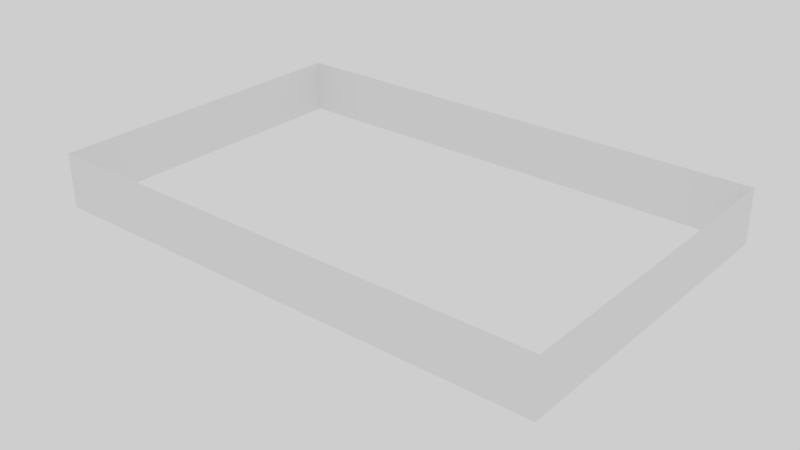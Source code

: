# Source: OFFICE_BUILDING.blend  (saved by Blender 2.79.0; exported with 4.5.12 LTS)
import bpy
from mathutils import Matrix  # noqa: F401  (used for matrix-valued properties, if any)

bpy.ops.wm.read_factory_settings(use_empty=True)
scene = bpy.context.scene
scene.name = 'Scene'

# ---- collections
col_collection_1 = bpy.data.collections.new('Collection 1'); scene.collection.children.link(col_collection_1)
col_collection_1.hide_render = True
col_collection_1.hide_viewport = True
col_collection_2 = bpy.data.collections.new('Collection 2'); scene.collection.children.link(col_collection_2)
col_collection_2.hide_render = True
col_collection_2.hide_viewport = True
col_collection_3 = bpy.data.collections.new('Collection 3'); scene.collection.children.link(col_collection_3)
col_collection_3.hide_render = True
col_collection_3.hide_viewport = True
col_collection_11 = bpy.data.collections.new('Collection 11'); scene.collection.children.link(col_collection_11)
col_collection_11.hide_render = True
col_collection_11.hide_viewport = True
col_collection_12 = bpy.data.collections.new('Collection 12'); scene.collection.children.link(col_collection_12)

# ---- world
world_world = bpy.data.worlds.new('World'); scene.world = world_world
world_world.use_nodes = True; world_world.node_tree.nodes.clear()
_N = world_world.node_tree.nodes; _L = world_world.node_tree.links
n0 = _N.new('ShaderNodeOutputWorld'); n0.name = 'World Output'; n0.location = (300, 300)
n1 = _N.new('ShaderNodeBackground'); n1.name = 'Background'; n1.location = (10, 300)
n1.inputs[0].default_value = (1.0, 1.0, 1.0, 1.0)
_L.new(n1.outputs[0], n0.inputs[0])
n0.is_active_output = True
world_world.color = (0.05088, 0.05088, 0.05088)
world_world.use_sun_shadow = False
world_world.sun_shadow_jitter_overblur = 0.0
world_world.cycles.sampling_method = 'MANUAL'

# ---- meshes
me_plane_007 = bpy.data.meshes.new('Plane.007')
me_plane_007.from_pydata([(-1.0, -1.0, 0.0), (1.0, -1.0, 0.0), (-1.0, 1.0, 0.0), (1.0, 1.0, 0.0)], [], [(0, 1, 3, 2)])
_uv = me_plane_007.uv_layers.new(name='UVMap')
_uv.uv.foreach_set('vector', [0.0, 0.0, 1.0, 0.0, 1.0, 1.0, 0.0, 1.0])
me_plane_007.use_remesh_preserve_volume = False
me_plane_007.use_remesh_preserve_attributes = False
me_plane_007.use_mirror_vertex_groups = False
me_plane_007.update()
me_plane_004 = bpy.data.meshes.new('Plane.004')
me_plane_004.from_pydata([(1.39, -1.39, 0.01), (1.39, -0.11, 0.01), (0.61, -0.21, 0.01), (0.79, -0.11, 0.01), (-0.41, 0.39, 0.01), (-0.41, -0.21, 0.01), (-0.59, 0.39, 0.01), (-0.59, -1.39, 0.01), (-0.05, -1.39, 0.01), (0.05, -1.39, 0.01), (0.61, 0.2, 0.01), (0.79, 0.2, 0.01), (0.61, 0.2, 0.29), (0.79, -0.11, 0.29), (0.79, 0.2, 0.29), (-0.41, 0.39, 0.29), (0.61, -0.21, 0.29), (-0.41, -0.21, 0.29), (-0.59, 0.0, 0.21), (1.39, -1.39, 0.29), (-0.59, -1.39, 0.29), (-0.59, 0.39, 0.29), (1.39, -0.11, 0.29), (-0.05, -1.39, 0.21), (0.05, -1.39, 0.21), (0.61, -0.08, 0.01), (0.61, -0.18, 0.01), (0.61, -0.08, 0.21), (0.61, -0.18, 0.21), (0.59, -0.18, 0.01), (0.59, -0.08, 0.01), (0.59, -0.08, 0.21), (0.59, -0.18, 0.21), (0.62, 0.2, 0.01), (0.62, 0.2, 0.21), (0.78, 0.2, 0.01), (0.78, 0.2, 0.21), (0.78, 0.21, 0.21), (0.62, 0.21, 0.21), (0.62, 0.21, 0.01), (0.78, 0.21, 0.01), (-0.41, 0.1, 0.01), (-0.41, 0.1, 0.21), (-0.41, 0.0, 0.01), (-0.41, 0.0, 0.21), (-0.39, 0.1, 0.01), (-0.39, 0.0, 0.21), (-0.39, 0.1, 0.21), (-0.59, 0.1, 0.01), (-0.59, 0.0, 0.01), (-0.59, 0.1, 0.21), (-0.61, 0.0, 0.01), (-0.61, 0.1, 0.01), (-0.61, 0.1, 0.21), (-0.61, 0.0, 0.21), (-0.59, -0.7, 0.01), (-0.59, -0.6, 0.01), (-0.59, -0.7, 0.21), (-0.59, -0.6, 0.21), (-0.61, -0.7, 0.01), (-0.61, -0.6, 0.01), (-0.61, -0.7, 0.21), (-0.61, -0.6, 0.21), (0.59, -0.19, 0.29), (0.61, 0.21, 0.21), (-0.39, 0.39, 0.01), (-0.39, -0.19, 0.01), (-0.39, 0.39, 0.29), (-0.39, -0.19, 0.29), (0.29, 0.39, 0.29), (0.59, -0.19, 0.01), (-0.39, 0.0, 0.01), (0.29, 0.39, 0.01), (-1.39, -0.19, 0.29), (-0.61, 0.39, 0.01), (-0.61, -0.19, 0.01), (-0.61, 0.39, 0.29), (-0.61, -0.19, 0.29), (-1.39, 0.39, 0.29), (-1.39, -0.19, 0.01), (-1.39, 0.39, 0.01), (-1.39, -1.39, 0.29), (-0.61, -0.21, 0.01), (-0.61, -1.39, 0.01), (-0.61, -0.21, 0.29), (-0.61, -1.39, 0.29), (-1.39, -0.21, 0.29), (-1.39, -1.39, 0.01), (-1.39, -0.21, 0.01), (0.81, -0.09, 0.29), (1.39, 0.3, 0.01), (1.39, -0.09, 0.01), (1.39, 0.3, 0.29), (1.39, -0.09, 0.29), (0.81, 0.3, 0.29), (0.81, -0.09, 0.01), (0.81, 0.3, 0.01), (-0.59, -1.2, 0.01), (-0.59, -1.1, 0.01), (0.79, 0.21, 0.01), (-0.59, -1.2, 0.21), (-0.59, -1.1, 0.21), (-0.61, -1.2, 0.01), (-0.61, -1.1, 0.01), (-0.61, -1.2, 0.21), (-0.61, -1.1, 0.21), (-1.39, -0.79, 0.29), (-0.61, -0.79, 0.29), (-1.39, -0.79, 0.01), (-0.61, -0.79, 0.01), (-1.39, -0.81, 0.29), (-0.61, -0.81, 0.29), (-1.39, -0.81, 0.01), (-0.61, -0.81, 0.01), (0.79, 0.39, 0.29), (0.79, 0.21, 0.29), (0.61, 0.21, 0.29), (0.61, 0.39, 0.29), (0.61, 0.21, 0.01), (0.61, 0.39, 0.01), (0.79, 0.39, 0.01), (1.09, 0.3, 0.01), (1.09, 0.3, 0.29), (1.09, -0.09, 0.01), (1.09, -0.09, 0.29), (1.11, 0.3, 0.29), (1.11, -0.09, 0.01), (1.11, -0.09, 0.29), (1.11, 0.3, 0.01), (0.9, -0.09, 0.01), (1.0, -0.09, 0.01), (1.2, -0.09, 0.01), (1.3, -0.09, 0.01), (1.3, -0.11, 0.01), (1.2, -0.11, 0.01), (1.0, -0.11, 0.01), (0.9, -0.11, 0.01), (1.0, -0.09, 0.21), (0.9, -0.09, 0.21), (1.2, -0.09, 0.21), (1.3, -0.09, 0.21), (1.3, -0.11, 0.21), (1.2, -0.11, 0.21), (1.0, -0.11, 0.21), (0.9, -0.11, 0.21), (0.59, -0.07, 0.29), (0.59, -0.07, 0.01), (0.29, -0.07, 0.29), (0.29, -0.07, 0.01), (0.31, 0.39, 0.29), (0.31, 0.39, 0.01), (0.31, -0.05, 0.29), (0.31, -0.05, 0.01), (0.59, 0.39, 0.29), (0.59, 0.39, 0.01), (0.59, -0.05, 0.29), (0.59, -0.05, 0.01), (0.59, -0.04, 0.01), (0.59, 0.06, 0.01), (0.61, 0.06, 0.01), (0.61, -0.04, 0.01), (0.59, 0.06, 0.21), (0.59, -0.04, 0.21), (0.61, -0.04, 0.21), (0.61, 0.06, 0.21), (0.79, 0.39, 0.3), (0.79, 0.21, 0.3), (0.61, 0.21, 0.3), (0.61, 0.39, 0.3), (0.31, 0.39, 0.3), (0.31, -0.05, 0.3), (0.59, 0.39, 0.3), (0.59, -0.05, 0.3), (-0.05, -1.4, 0.01), (0.05, -1.4, 0.01), (-0.05, -1.4, 0.21), (0.05, -1.4, 0.21)], [], [(157, 160, 159, 158), (49, 51, 54, 18), (27, 28, 32, 31), (5, 2, 16, 17), (76, 77, 73, 78), (119, 120, 114, 117), (36, 34, 38, 37), (10, 33, 34, 36, 35, 11, 14, 12), (5, 17, 15, 4, 41, 42, 44, 43), (44, 42, 47, 46), (81, 110, 111, 85), (7, 20, 19, 0, 9, 24, 23, 8), (18, 54, 53, 50), (28, 26, 29, 32), (57, 61, 62, 58), (39, 40, 99, 118, 64, 38), (108, 106, 107, 109), (13, 22, 19, 20, 21, 15, 17, 16, 12, 14), (43, 44, 46, 71), (97, 102, 104, 100), (80, 78, 73, 79), (42, 41, 45, 47), (69, 67, 65, 72), (50, 53, 52, 48), (70, 66, 68, 63), (65, 67, 68, 66, 71, 46, 47, 45), (74, 76, 78, 80), (22, 13, 3, 136, 144, 143, 135, 134, 142, 141, 133, 1), (29, 70, 63, 145, 146, 30, 31, 32), (25, 27, 31, 30), (38, 64, 116, 115, 99, 40, 37), (54, 51, 75, 77, 76, 74, 52, 53), (77, 75, 79, 73), (4, 15, 21, 6), (125, 127, 126, 128), (82, 84, 86, 88), (64, 118, 119, 117, 116), (84, 107, 106, 86), (88, 86, 106, 108), (118, 99, 120, 119), (85, 83, 87, 81), (94, 89, 95, 96), (34, 33, 39, 38), (19, 22, 1, 0), (55, 59, 61, 57), (68, 67, 69, 147, 145, 63), (100, 104, 105, 101), (60, 56, 58, 62), (81, 87, 112, 110), (85, 111, 113, 103, 105, 104, 102, 83), (35, 36, 37, 40), (111, 110, 112, 113), (99, 115, 114, 120), (124, 89, 94, 122), (6, 21, 20, 7, 97, 100, 101, 98, 55, 57, 58, 56, 49, 18, 50, 48), (82, 60, 62, 61, 59, 109, 107, 84), (103, 98, 101, 105), (92, 125, 128, 90), (137, 143, 144, 138), (124, 123, 130, 137, 138, 129, 95, 89), (93, 91, 132, 140, 139, 131, 126, 127), (140, 141, 142, 139), (132, 133, 141, 140), (93, 127, 125, 92), (130, 135, 143, 137), (94, 96, 121, 122), (123, 124, 122, 121), (91, 93, 92, 90), (138, 144, 136, 129), (139, 142, 134, 131), (13, 14, 11, 3), (148, 146, 145, 147), (148, 147, 69, 72), (146, 148, 72, 65, 45, 71, 66, 70, 29, 30), (152, 150, 149, 151), (152, 151, 155, 156), (149, 150, 154, 153), (163, 164, 159, 10, 12, 16, 2, 26, 28, 27, 25, 160), (161, 162, 157, 156, 155, 153, 154, 158), (160, 25, 30, 29, 26, 2, 5, 43, 71, 45, 41, 4, 6, 48, 52, 74, 80, 79, 75, 51, 49, 56, 60, 82, 88, 108, 109, 59, 55, 98, 103, 113, 112, 87, 83, 102, 97, 7, 8, 9, 0, 1, 133, 132, 91, 90, 128, 126, 131, 134, 135, 130, 123, 121, 96, 95, 129, 136, 3, 11, 35, 40, 39, 33, 10, 159), (158, 159, 164, 161), (161, 164, 163, 162), (162, 163, 160, 157), (114, 115, 166, 165), (116, 117, 168, 167), (115, 116, 167, 166), (117, 114, 165, 168), (153, 155, 172, 171), (155, 151, 170, 172), (151, 149, 169, 170), (149, 153, 171, 169), (154, 150, 152, 156, 157, 158), (24, 9, 174, 176), (8, 23, 175, 173), (23, 24, 176, 175), (9, 8, 173, 174)])
_uv = me_plane_004.uv_layers.new(name='UVMap')
_uv.uv.foreach_set('vector', [0.0, 0.0, 1.0, 0.0, 1.0, 1.0, 0.0, 1.0, 0.0, 0.0, 1.0, 0.0, 1.0, 1.0, 0.0, 1.0, 0.0, 0.0, 1.0, 0.0, 1.0, 1.0, 0.0, 1.0, 0.0, 0.0, 1.0, 0.0, 1.0, 1.0, 0.0, 1.0, 0.0, 0.0, 1.0, 0.0, 1.0, 1.0, 0.0, 1.0, 0.0, 0.0, 1.0, 0.0, 1.0, 1.0, 0.0, 1.0, 0.0, 0.0, 1.0, 0.0, 1.0, 1.0, 0.0, 1.0, 0.5, 1.0, 0.8536, 0.8536, 1.0, 0.5, 0.8536, 0.1464, 0.5, 0.0, 0.1464, 0.1464, 0.0, 0.5, 0.1464, 0.8536, 0.5, 1.0, 0.8536, 0.8536, 1.0, 0.5, 0.8536, 0.1464, 0.5, 0.0, 0.1464, 0.1464, 0.0, 0.5, 0.1464, 0.8536, 0.0, 0.0, 1.0, 0.0, 1.0, 1.0, 0.0, 1.0, 0.0, 0.0, 1.0, 0.0, 1.0, 1.0, 0.0, 1.0, 0.5, 1.0, 0.8536, 0.8536, 1.0, 0.5, 0.8536, 0.1464, 0.5, 0.0, 0.1464, 0.1464, 0.0, 0.5, 0.1464, 0.8536, 0.0, 0.0, 1.0, 0.0, 1.0, 1.0, 0.0, 1.0, 0.0, 0.0, 1.0, 0.0, 1.0, 1.0, 0.0, 1.0, 0.0, 0.0, 1.0, 0.0, 1.0, 1.0, 0.0, 1.0, 0.5, 1.0, 0.933, 0.75, 0.933, 0.25, 0.5, 0.0, 0.06699, 0.25, 0.06699, 0.75, 0.0, 0.0, 1.0, 0.0, 1.0, 1.0, 0.0, 1.0, 0.5, 1.0, 0.7939, 0.9045, 0.9755, 0.6545, 0.9755, 0.3455, 0.7939, 0.09549, 0.5, 0.0, 0.2061, 0.09549, 0.02447, 0.3455, 0.02447, 0.6545, 0.2061, 0.9045, 0.0, 0.0, 1.0, 0.0, 1.0, 1.0, 0.0, 1.0, 0.0, 0.0, 1.0, 0.0, 1.0, 1.0, 0.0, 1.0, 0.0, 0.0, 1.0, 0.0, 1.0, 1.0, 0.0, 1.0, 0.0, 0.0, 1.0, 0.0, 1.0, 1.0, 0.0, 1.0, 0.0, 0.0, 1.0, 0.0, 1.0, 1.0, 0.0, 1.0, 0.0, 0.0, 1.0, 0.0, 1.0, 1.0, 0.0, 1.0, 0.0, 0.0, 1.0, 0.0, 1.0, 1.0, 0.0, 1.0, 0.5, 1.0, 0.8536, 0.8536, 1.0, 0.5, 0.8536, 0.1464, 0.5, 0.0, 0.1464, 0.1464, 0.0, 0.5, 0.1464, 0.8536, 0.0, 0.0, 1.0, 0.0, 1.0, 1.0, 0.0, 1.0, 0.5, 1.0, 0.75, 0.933, 0.933, 0.75, 1.0, 0.5, 0.933, 0.25, 0.75, 0.06699, 0.5, 0.0, 0.25, 0.06699, 0.06699, 0.25, 0.0, 0.5, 0.06699, 0.75, 0.25, 0.933, 0.5, 1.0, 0.8536, 0.8536, 1.0, 0.5, 0.8536, 0.1464, 0.5, 0.0, 0.1464, 0.1464, 0.0, 0.5, 0.1464, 0.8536, 0.0, 0.0, 1.0, 0.0, 1.0, 1.0, 0.0, 1.0, 0.5, 1.0, 0.8909, 0.8117, 0.9875, 0.3887, 0.7169, 0.04952, 0.2831, 0.04952, 0.01254, 0.3887, 0.1091, 0.8117, 0.5, 1.0, 0.8536, 0.8536, 1.0, 0.5, 0.8536, 0.1464, 0.5, 0.0, 0.1464, 0.1464, 0.0, 0.5, 0.1464, 0.8536, 0.0, 0.0, 1.0, 0.0, 1.0, 1.0, 0.0, 1.0, 0.0, 0.0, 1.0, 0.0, 1.0, 1.0, 0.0, 1.0, 0.0, 0.0, 1.0, 0.0, 1.0, 1.0, 0.0, 1.0, 0.0, 0.0, 1.0, 0.0, 1.0, 1.0, 0.0, 1.0, 0.5, 1.0, 0.9755, 0.6545, 0.7939, 0.09549, 0.2061, 0.09549, 0.02447, 0.6545, 0.0, 0.0, 1.0, 0.0, 1.0, 1.0, 0.0, 1.0, 0.0, 0.0, 1.0, 0.0, 1.0, 1.0, 0.0, 1.0, 0.0, 0.0, 1.0, 0.0, 1.0, 1.0, 0.0, 1.0, 0.0, 0.0, 1.0, 0.0, 1.0, 1.0, 0.0, 1.0, 0.0, 0.0, 1.0, 0.0, 1.0, 1.0, 0.0, 1.0, 0.0, 0.0, 1.0, 0.0, 1.0, 1.0, 0.0, 1.0, 0.0, 0.0, 1.0, 0.0, 1.0, 1.0, 0.0, 1.0, 0.0, 0.0, 1.0, 0.0, 1.0, 1.0, 0.0, 1.0, 0.5, 1.0, 0.933, 0.75, 0.933, 0.25, 0.5, 0.0, 0.06699, 0.25, 0.06699, 0.75, 0.0, 0.0, 1.0, 0.0, 1.0, 1.0, 0.0, 1.0, 0.0, 0.0, 1.0, 0.0, 1.0, 1.0, 0.0, 1.0, 0.0, 0.0, 1.0, 0.0, 1.0, 1.0, 0.0, 1.0, 0.5, 1.0, 0.8536, 0.8536, 1.0, 0.5, 0.8536, 0.1464, 0.5, 0.0, 0.1464, 0.1464, 0.0, 0.5, 0.1464, 0.8536, 0.0, 0.0, 1.0, 0.0, 1.0, 1.0, 0.0, 1.0, 0.0, 0.0, 1.0, 0.0, 1.0, 1.0, 0.0, 1.0, 0.0, 0.0, 1.0, 0.0, 1.0, 1.0, 0.0, 1.0, 0.0, 0.0, 1.0, 0.0, 1.0, 1.0, 0.0, 1.0, 0.5, 1.0, 0.6913, 0.9619, 0.8536, 0.8536, 0.9619, 0.6913, 1.0, 0.5, 0.9619, 0.3087, 0.8536, 0.1464, 0.6913, 0.03806, 0.5, 0.0, 0.3087, 0.03806, 0.1464, 0.1464, 0.03806, 0.3087, 0.0, 0.5, 0.03806, 0.6913, 0.1464, 0.8536, 0.3087, 0.9619, 0.5, 1.0, 0.8536, 0.8536, 1.0, 0.5, 0.8536, 0.1464, 0.5, 0.0, 0.1464, 0.1464, 0.0, 0.5, 0.1464, 0.8536, 0.0, 0.0, 1.0, 0.0, 1.0, 1.0, 0.0, 1.0, 0.0, 0.0, 1.0, 0.0, 1.0, 1.0, 0.0, 1.0, 0.0, 0.0, 1.0, 0.0, 1.0, 1.0, 0.0, 1.0, 0.5, 1.0, 0.8536, 0.8536, 1.0, 0.5, 0.8536, 0.1464, 0.5, 0.0, 0.1464, 0.1464, 0.0, 0.5, 0.1464, 0.8536, 0.5, 1.0, 0.8536, 0.8536, 1.0, 0.5, 0.8536, 0.1464, 0.5, 0.0, 0.1464, 0.1464, 0.0, 0.5, 0.1464, 0.8536, 0.0, 0.0, 1.0, 0.0, 1.0, 1.0, 0.0, 1.0, 0.0, 0.0, 1.0, 0.0, 1.0, 1.0, 0.0, 1.0, 0.0, 0.0, 1.0, 0.0, 1.0, 1.0, 0.0, 1.0, 0.0, 0.0, 1.0, 0.0, 1.0, 1.0, 0.0, 1.0, 0.0, 0.0, 1.0, 0.0, 1.0, 1.0, 0.0, 1.0, 0.0, 0.0, 1.0, 0.0, 1.0, 1.0, 0.0, 1.0, 0.0, 0.0, 1.0, 0.0, 1.0, 1.0, 0.0, 1.0, 0.0, 0.0, 1.0, 0.0, 1.0, 1.0, 0.0, 1.0, 0.0, 0.0, 1.0, 0.0, 1.0, 1.0, 0.0, 1.0, 0.0, 0.0, 1.0, 0.0, 1.0, 1.0, 0.0, 1.0, 0.0, 0.0, 1.0, 0.0, 1.0, 1.0, 0.0, 1.0, 0.0, 0.0, 1.0, 0.0, 1.0, 1.0, 0.0, 1.0, 0.5, 1.0, 0.7939, 0.9045, 0.9755, 0.6545, 0.9755, 0.3455, 0.7939, 0.09549, 0.5, 0.0, 0.2061, 0.09549, 0.02447, 0.3455, 0.02447, 0.6545, 0.2061, 0.9045, 0.0, 0.0, 1.0, 0.0, 1.0, 1.0, 0.0, 1.0, 0.0, 0.0, 1.0, 0.0, 1.0, 1.0, 0.0, 1.0, 0.0, 0.0, 1.0, 0.0, 1.0, 1.0, 0.0, 1.0, 0.5, 1.0, 0.75, 0.933, 0.933, 0.75, 1.0, 0.5, 0.933, 0.25, 0.75, 0.06699, 0.5, 0.0, 0.25, 0.06699, 0.06699, 0.25, 0.0, 0.5, 0.06699, 0.75, 0.25, 0.933, 0.5, 1.0, 0.8536, 0.8536, 1.0, 0.5, 0.8536, 0.1464, 0.5, 0.0, 0.1464, 0.1464, 0.0, 0.5, 0.1464, 0.8536, 0.5, 1.0, 0.5475, 0.9977, 0.5946, 0.991, 0.6409, 0.9797, 0.6858, 0.9642, 0.7291, 0.9444, 0.7703, 0.9206, 0.8091, 0.893, 0.845, 0.8619, 0.8779, 0.8274, 0.9073, 0.79, 0.933, 0.75, 0.9548, 0.7077, 0.9725, 0.6635, 0.9859, 0.6179, 0.9949, 0.5712, 0.9994, 0.5238, 0.9994, 0.4762, 0.9949, 0.4288, 0.9859, 0.3821, 0.9725, 0.3365, 0.9548, 0.2923, 0.933, 0.25, 0.9073, 0.21, 0.8779, 0.1726, 0.845, 0.1381, 0.8091, 0.107, 0.7703, 0.07937, 0.7291, 0.05558, 0.6858, 0.03582, 0.6409, 0.02025, 0.5946, 0.009036, 0.5475, 0.002264, 0.5, 0.0, 0.4525, 0.002264, 0.4054, 0.009036, 0.3591, 0.02025, 0.3142, 0.03582, 0.2709, 0.05558, 0.2297, 0.07937, 0.1909, 0.107, 0.155, 0.1381, 0.1221, 0.1726, 0.09271, 0.21, 0.06699, 0.25, 0.04518, 0.2923, 0.0275, 0.3365, 0.01409, 0.3821, 0.005089, 0.4288, 0.0005663, 0.4762, 0.0005663, 0.5238, 0.005089, 0.5712, 0.01409, 0.6179, 0.0275, 0.6635, 0.04518, 0.7077, 0.06699, 0.75, 0.09271, 0.79, 0.1221, 0.8274, 0.155, 0.8619, 0.1909, 0.893, 0.2297, 0.9206, 0.2709, 0.9444, 0.3142, 0.9642, 0.3591, 0.9797, 0.4054, 0.991, 0.4525, 0.9977, 0.0, 0.0, 1.0, 0.0, 1.0, 1.0, 0.0, 1.0, 0.0, 0.0, 1.0, 0.0, 1.0, 1.0, 0.0, 1.0, 0.0, 0.0, 1.0, 0.0, 1.0, 1.0, 0.0, 1.0, 0.0, 0.0, 1.0, 0.0, 1.0, 1.0, 0.0, 1.0, 0.0, 0.0, 1.0, 0.0, 1.0, 1.0, 0.0, 1.0, 0.0, 0.0, 1.0, 0.0, 1.0, 1.0, 0.0, 1.0, 0.0, 0.0, 1.0, 0.0, 1.0, 1.0, 0.0, 1.0, 0.0, 0.0, 1.0, 0.0, 1.0, 1.0, 0.0, 1.0, 0.0, 0.0, 1.0, 0.0, 1.0, 1.0, 0.0, 1.0, 0.0, 0.0, 1.0, 0.0, 1.0, 1.0, 0.0, 1.0, 0.0, 0.0, 1.0, 0.0, 1.0, 1.0, 0.0, 1.0, 0.5, 1.0, 0.933, 0.75, 0.933, 0.25, 0.5, 0.0, 0.06699, 0.25, 0.06699, 0.75, 0.0, 0.0, 1.0, 0.0, 1.0, 1.0, 0.0, 1.0, 0.0, 0.0, 1.0, 0.0, 1.0, 1.0, 0.0, 1.0, 0.0, 0.0, 1.0, 0.0, 1.0, 1.0, 0.0, 1.0, 0.0, 0.0, 1.0, 0.0, 1.0, 1.0, 0.0, 1.0])
me_plane_004.use_remesh_preserve_volume = False
me_plane_004.use_remesh_preserve_attributes = False
me_plane_004.use_mirror_vertex_groups = False
me_plane_004.update()
me_plane = bpy.data.meshes.new('Plane')
me_plane.from_pydata([(1.39, -1.39, 0.01), (1.39, -0.11, 0.01), (0.61, -0.21, 0.01), (0.79, -0.11, 0.01), (-0.41, 0.39, 0.01), (-0.41, -0.21, 0.01), (-0.59, 0.39, 0.01), (-0.59, -1.39, 0.01), (0.79, -1.39, 0.01), (0.81, -1.39, 0.01), (0.61, 0.2, 0.01), (0.79, 0.2, 0.01), (0.61, 0.2, 0.29), (0.79, -0.11, 0.29), (0.79, 0.2, 0.29), (-0.41, 0.39, 0.29), (0.61, -0.21, 0.29), (-0.41, -0.21, 0.29), (-0.59, 0.0, 0.21), (1.39, -1.39, 0.29), (-0.59, -1.39, 0.29), (-0.59, 0.39, 0.29), (1.39, -0.11, 0.29), (0.79, -1.01, 0.01), (0.81, -1.01, 0.01), (0.79, -1.39, 0.12), (0.81, -1.39, 0.12), (0.79, -1.01, 0.12), (0.81, -1.01, 0.12), (0.61, -0.08, 0.01), (0.61, -0.18, 0.01), (0.61, -0.08, 0.21), (0.61, -0.18, 0.21), (0.59, -0.18, 0.01), (0.59, -0.08, 0.01), (0.59, -0.08, 0.21), (0.59, -0.18, 0.21), (0.62, 0.2, 0.01), (0.62, 0.2, 0.21), (0.78, 0.2, 0.01), (0.78, 0.2, 0.21), (0.78, 0.21, 0.21), (0.62, 0.21, 0.21), (0.62, 0.21, 0.01), (0.78, 0.21, 0.01), (-0.41, 0.1, 0.01), (-0.41, 0.1, 0.21), (-0.41, 0.0, 0.01), (-0.41, 0.0, 0.21), (-0.39, 0.1, 0.01), (-0.39, 0.0, 0.21), (-0.39, 0.1, 0.21), (-0.59, 0.1, 0.01), (-0.59, 0.0, 0.01), (-0.59, 0.1, 0.21), (-0.61, 0.0, 0.01), (-0.61, 0.1, 0.01), (-0.61, 0.1, 0.21), (-0.61, 0.0, 0.21), (-0.59, -0.7, 0.01), (-0.59, -0.6, 0.01), (-0.59, -0.7, 0.21), (-0.59, -0.6, 0.21), (-0.61, -0.7, 0.01), (-0.61, -0.6, 0.01), (-0.61, -0.7, 0.21), (-0.61, -0.6, 0.21), (0.59, -0.19, 0.29), (0.61, 0.21, 0.21), (-0.39, 0.39, 0.01), (-0.39, -0.19, 0.01), (-0.39, 0.39, 0.29), (-0.39, -0.19, 0.29), (0.29, 0.39, 0.29), (0.59, -0.19, 0.01), (-0.39, 0.0, 0.01), (0.29, 0.39, 0.01), (-1.39, -0.19, 0.29), (-0.61, 0.39, 0.01), (-0.61, -0.19, 0.01), (-0.61, 0.39, 0.29), (-0.61, -0.19, 0.29), (-1.39, 0.39, 0.29), (-1.39, -0.19, 0.01), (-1.39, 0.39, 0.01), (-1.39, -1.39, 0.29), (-0.61, -0.21, 0.01), (-0.61, -1.39, 0.01), (-0.61, -0.21, 0.29), (-0.61, -1.39, 0.29), (-1.39, -0.21, 0.29), (-1.39, -1.39, 0.01), (-1.39, -0.21, 0.01), (0.81, -0.09, 0.29), (1.39, 0.3, 0.01), (1.39, -0.09, 0.01), (1.39, 0.3, 0.29), (1.39, -0.09, 0.29), (0.81, 0.3, 0.29), (0.81, -0.09, 0.01), (0.81, 0.3, 0.01), (-0.59, -1.2, 0.01), (-0.59, -1.1, 0.01), (0.79, 0.21, 0.01), (-0.59, -1.2, 0.21), (-0.59, -1.1, 0.21), (-0.61, -1.2, 0.01), (-0.61, -1.1, 0.01), (-0.61, -1.2, 0.21), (-0.61, -1.1, 0.21), (-1.39, -0.79, 0.29), (-0.61, -0.79, 0.29), (-1.39, -0.79, 0.01), (-0.61, -0.79, 0.01), (-1.39, -0.81, 0.29), (-0.61, -0.81, 0.29), (-1.39, -0.81, 0.01), (-0.61, -0.81, 0.01), (0.79, 0.39, 0.29), (0.79, 0.21, 0.29), (0.61, 0.21, 0.29), (0.61, 0.39, 0.29), (0.61, 0.21, 0.01), (0.61, 0.39, 0.01), (0.79, 0.39, 0.01), (1.09, 0.3, 0.01), (1.09, 0.3, 0.29), (1.09, -0.09, 0.01), (1.09, -0.09, 0.29), (1.11, 0.3, 0.29), (1.11, -0.09, 0.01), (1.11, -0.09, 0.29), (1.11, 0.3, 0.01), (0.9, -0.09, 0.01), (1.0, -0.09, 0.01), (1.2, -0.09, 0.01), (1.3, -0.09, 0.01), (1.3, -0.11, 0.01), (1.2, -0.11, 0.01), (1.0, -0.11, 0.01), (0.9, -0.11, 0.01), (1.0, -0.09, 0.21), (0.9, -0.09, 0.21), (1.2, -0.09, 0.21), (1.3, -0.09, 0.21), (1.3, -0.11, 0.21), (1.2, -0.11, 0.21), (1.0, -0.11, 0.21), (0.9, -0.11, 0.21), (0.59, -0.07, 0.29), (0.59, -0.07, 0.01), (0.29, -0.07, 0.29), (0.29, -0.07, 0.01), (0.31, 0.39, 0.29), (0.31, 0.39, 0.01), (0.31, -0.05, 0.29), (0.31, -0.05, 0.01), (0.59, 0.39, 0.29), (0.59, 0.39, 0.01), (0.59, -0.05, 0.29), (0.59, -0.05, 0.01), (0.59, -0.04, 0.01), (0.59, 0.06, 0.01), (0.61, 0.06, 0.01), (0.61, -0.04, 0.01), (0.59, 0.06, 0.21), (0.59, -0.04, 0.21), (0.61, -0.04, 0.21), (0.61, 0.06, 0.21), (0.79, 0.39, 0.3), (0.79, 0.21, 0.3), (0.61, 0.21, 0.3), (0.61, 0.39, 0.3), (0.31, 0.39, 0.3), (0.31, -0.05, 0.3), (0.59, 0.39, 0.3), (0.59, -0.05, 0.3), (0.61, 0.21, -1.676e-08), (0.61, 0.39, -1.676e-08), (0.79, 0.39, -1.676e-08), (0.59, 0.06, -1.676e-08), (0.59, 0.39, -1.676e-08), (0.59, -0.05, -1.676e-08), (0.31, -0.05, 0.0), (0.31, 0.39, 0.0), (0.59, -0.04, -1.676e-08), (0.79, 0.21, -1.676e-08)], [], [(161, 164, 163, 162), (24, 23, 27, 28), (26, 28, 27, 25), (53, 55, 58, 18), (31, 32, 36, 35), (5, 2, 16, 17), (80, 81, 77, 82), (123, 124, 118, 121), (40, 38, 42, 41), (10, 37, 38, 40, 39, 11, 14, 12), (5, 17, 15, 4, 45, 46, 48, 47), (48, 46, 51, 50), (85, 114, 115, 89), (7, 20, 19, 0, 9, 26, 25, 8), (18, 58, 57, 54), (32, 30, 33, 36), (61, 65, 66, 62), (43, 44, 103, 122, 68, 42), (112, 110, 111, 113), (13, 22, 19, 20, 21, 15, 17, 16, 12, 14), (47, 48, 50, 75), (101, 106, 108, 104), (84, 82, 77, 83), (46, 45, 49, 51), (73, 71, 69, 76), (54, 57, 56, 52), (74, 70, 72, 67), (69, 71, 72, 70, 75, 50, 51, 49), (78, 80, 82, 84), (22, 13, 3, 140, 148, 147, 139, 138, 146, 145, 137, 1), (33, 74, 67, 149, 150, 34, 35, 36), (29, 31, 35, 34), (42, 68, 120, 119, 103, 44, 41), (58, 55, 79, 81, 80, 78, 56, 57), (81, 79, 83, 77), (4, 15, 21, 6), (129, 131, 130, 132), (86, 88, 90, 92), (68, 122, 123, 121, 120), (88, 111, 110, 90), (92, 90, 110, 112), (154, 156, 183, 184), (89, 87, 91, 85), (9, 24, 28, 26), (98, 93, 99, 100), (38, 37, 43, 42), (19, 22, 1, 0), (59, 63, 65, 61), (72, 71, 73, 151, 149, 67), (104, 108, 109, 105), (64, 60, 62, 66), (85, 91, 116, 114), (89, 115, 117, 107, 109, 108, 106, 87), (39, 40, 41, 44), (115, 114, 116, 117), (103, 119, 118, 124), (128, 93, 98, 126), (6, 21, 20, 7, 101, 104, 105, 102, 59, 61, 62, 60, 53, 18, 54, 52), (86, 64, 66, 65, 63, 113, 111, 88), (107, 102, 105, 109), (8, 25, 27, 23), (96, 129, 132, 94), (141, 147, 148, 142), (128, 127, 134, 141, 142, 133, 99, 93), (97, 95, 136, 144, 143, 135, 130, 131), (144, 145, 146, 143), (136, 137, 145, 144), (97, 131, 129, 96), (134, 139, 147, 141), (98, 100, 125, 126), (127, 128, 126, 125), (95, 97, 96, 94), (142, 148, 140, 133), (143, 146, 138, 135), (13, 14, 11, 3), (152, 150, 149, 151), (152, 151, 73, 76), (150, 152, 76, 69, 49, 75, 70, 74, 33, 34), (156, 154, 153, 155), (156, 155, 159, 160), (153, 154, 158, 157), (167, 168, 163, 10, 12, 16, 2, 30, 32, 31, 29, 164), (165, 166, 161, 160, 159, 157, 158, 162), (164, 29, 34, 33, 30, 2, 5, 47, 75, 49, 45, 4, 6, 52, 56, 78, 84, 83, 79, 55, 53, 60, 64, 86, 92, 112, 113, 63, 59, 102, 107, 117, 116, 91, 87, 106, 101, 7, 8, 23, 24, 9, 0, 1, 137, 136, 95, 94, 132, 130, 135, 138, 139, 134, 127, 125, 100, 99, 133, 140, 3, 11, 39, 44, 43, 37, 10, 163), (162, 163, 168, 165), (165, 168, 167, 166), (166, 167, 164, 161), (118, 119, 170, 169), (120, 121, 172, 171), (119, 120, 171, 170), (121, 118, 169, 172), (157, 159, 176, 175), (159, 155, 174, 176), (155, 153, 173, 174), (153, 157, 175, 173), (156, 160, 182, 183), (160, 161, 185, 182), (103, 124, 179, 186), (158, 154, 184, 181), (162, 158, 181, 180), (123, 122, 177, 178), (161, 162, 180, 185), (122, 103, 186, 177), (124, 123, 178, 179)])
_uv = me_plane.uv_layers.new(name='UVMap')
_uv.uv.foreach_set('vector', [0.0, 0.0, 1.0, 0.0, 1.0, 1.0, 0.0, 1.0, 0.0, 0.0, 1.0, 0.0, 1.0, 1.0, 0.0, 1.0, 0.0, 0.0, 1.0, 0.0, 1.0, 1.0, 0.0, 1.0, 0.0, 0.0, 1.0, 0.0, 1.0, 1.0, 0.0, 1.0, 0.0, 0.0, 1.0, 0.0, 1.0, 1.0, 0.0, 1.0, 0.0, 0.0, 1.0, 0.0, 1.0, 1.0, 0.0, 1.0, 0.0, 0.0, 1.0, 0.0, 1.0, 1.0, 0.0, 1.0, 0.0, 0.0, 1.0, 0.0, 1.0, 1.0, 0.0, 1.0, 0.0, 0.0, 1.0, 0.0, 1.0, 1.0, 0.0, 1.0, 0.5, 1.0, 0.8536, 0.8536, 1.0, 0.5, 0.8536, 0.1464, 0.5, 0.0, 0.1464, 0.1464, 0.0, 0.5, 0.1464, 0.8536, 0.5, 1.0, 0.8536, 0.8536, 1.0, 0.5, 0.8536, 0.1464, 0.5, 0.0, 0.1464, 0.1464, 0.0, 0.5, 0.1464, 0.8536, 0.0, 0.0, 1.0, 0.0, 1.0, 1.0, 0.0, 1.0, 0.0, 0.0, 1.0, 0.0, 1.0, 1.0, 0.0, 1.0, 0.5, 1.0, 0.8536, 0.8536, 1.0, 0.5, 0.8536, 0.1464, 0.5, 0.0, 0.1464, 0.1464, 0.0, 0.5, 0.1464, 0.8536, 0.0, 0.0, 1.0, 0.0, 1.0, 1.0, 0.0, 1.0, 0.0, 0.0, 1.0, 0.0, 1.0, 1.0, 0.0, 1.0, 0.0, 0.0, 1.0, 0.0, 1.0, 1.0, 0.0, 1.0, 0.5, 1.0, 0.933, 0.75, 0.933, 0.25, 0.5, 0.0, 0.06699, 0.25, 0.06699, 0.75, 0.0, 0.0, 1.0, 0.0, 1.0, 1.0, 0.0, 1.0, 0.5, 1.0, 0.7939, 0.9045, 0.9755, 0.6545, 0.9755, 0.3455, 0.7939, 0.09549, 0.5, 0.0, 0.2061, 0.09549, 0.02447, 0.3455, 0.02447, 0.6545, 0.2061, 0.9045, 0.0, 0.0, 1.0, 0.0, 1.0, 1.0, 0.0, 1.0, 0.0, 0.0, 1.0, 0.0, 1.0, 1.0, 0.0, 1.0, 0.0, 0.0, 1.0, 0.0, 1.0, 1.0, 0.0, 1.0, 0.0, 0.0, 1.0, 0.0, 1.0, 1.0, 0.0, 1.0, 0.0, 0.0, 1.0, 0.0, 1.0, 1.0, 0.0, 1.0, 0.0, 0.0, 1.0, 0.0, 1.0, 1.0, 0.0, 1.0, 0.0, 0.0, 1.0, 0.0, 1.0, 1.0, 0.0, 1.0, 0.5, 1.0, 0.8536, 0.8536, 1.0, 0.5, 0.8536, 0.1464, 0.5, 0.0, 0.1464, 0.1464, 0.0, 0.5, 0.1464, 0.8536, 0.0, 0.0, 1.0, 0.0, 1.0, 1.0, 0.0, 1.0, 0.5, 1.0, 0.75, 0.933, 0.933, 0.75, 1.0, 0.5, 0.933, 0.25, 0.75, 0.06699, 0.5, 0.0, 0.25, 0.06699, 0.06699, 0.25, 0.0, 0.5, 0.06699, 0.75, 0.25, 0.933, 0.5, 1.0, 0.8536, 0.8536, 1.0, 0.5, 0.8536, 0.1464, 0.5, 0.0, 0.1464, 0.1464, 0.0, 0.5, 0.1464, 0.8536, 0.0, 0.0, 1.0, 0.0, 1.0, 1.0, 0.0, 1.0, 0.5, 1.0, 0.8909, 0.8117, 0.9875, 0.3887, 0.7169, 0.04952, 0.2831, 0.04952, 0.01254, 0.3887, 0.1091, 0.8117, 0.5, 1.0, 0.8536, 0.8536, 1.0, 0.5, 0.8536, 0.1464, 0.5, 0.0, 0.1464, 0.1464, 0.0, 0.5, 0.1464, 0.8536, 0.0, 0.0, 1.0, 0.0, 1.0, 1.0, 0.0, 1.0, 0.0, 0.0, 1.0, 0.0, 1.0, 1.0, 0.0, 1.0, 0.0, 0.0, 1.0, 0.0, 1.0, 1.0, 0.0, 1.0, 0.0, 0.0, 1.0, 0.0, 1.0, 1.0, 0.0, 1.0, 0.5, 1.0, 0.9755, 0.6545, 0.7939, 0.09549, 0.2061, 0.09549, 0.02447, 0.6545, 0.0, 0.0, 1.0, 0.0, 1.0, 1.0, 0.0, 1.0, 0.0, 0.0, 1.0, 0.0, 1.0, 1.0, 0.0, 1.0, 0.0, 0.0, 1.0, 0.0, 1.0, 1.0, 0.0, 1.0, 0.0, 0.0, 1.0, 0.0, 1.0, 1.0, 0.0, 1.0, 0.0, 0.0, 1.0, 0.0, 1.0, 1.0, 0.0, 1.0, 0.0, 0.0, 1.0, 0.0, 1.0, 1.0, 0.0, 1.0, 0.0, 0.0, 1.0, 0.0, 1.0, 1.0, 0.0, 1.0, 0.0, 0.0, 1.0, 0.0, 1.0, 1.0, 0.0, 1.0, 0.0, 0.0, 1.0, 0.0, 1.0, 1.0, 0.0, 1.0, 0.5, 1.0, 0.933, 0.75, 0.933, 0.25, 0.5, 0.0, 0.06699, 0.25, 0.06699, 0.75, 0.0, 0.0, 1.0, 0.0, 1.0, 1.0, 0.0, 1.0, 0.0, 0.0, 1.0, 0.0, 1.0, 1.0, 0.0, 1.0, 0.0, 0.0, 1.0, 0.0, 1.0, 1.0, 0.0, 1.0, 0.5, 1.0, 0.8536, 0.8536, 1.0, 0.5, 0.8536, 0.1464, 0.5, 0.0, 0.1464, 0.1464, 0.0, 0.5, 0.1464, 0.8536, 0.0, 0.0, 1.0, 0.0, 1.0, 1.0, 0.0, 1.0, 0.0, 0.0, 1.0, 0.0, 1.0, 1.0, 0.0, 1.0, 0.0, 0.0, 1.0, 0.0, 1.0, 1.0, 0.0, 1.0, 0.0, 0.0, 1.0, 0.0, 1.0, 1.0, 0.0, 1.0, 0.5, 1.0, 0.6913, 0.9619, 0.8536, 0.8536, 0.9619, 0.6913, 1.0, 0.5, 0.9619, 0.3087, 0.8536, 0.1464, 0.6913, 0.03806, 0.5, 0.0, 0.3087, 0.03806, 0.1464, 0.1464, 0.03806, 0.3087, 0.0, 0.5, 0.03806, 0.6913, 0.1464, 0.8536, 0.3087, 0.9619, 0.5, 1.0, 0.8536, 0.8536, 1.0, 0.5, 0.8536, 0.1464, 0.5, 0.0, 0.1464, 0.1464, 0.0, 0.5, 0.1464, 0.8536, 0.0, 0.0, 1.0, 0.0, 1.0, 1.0, 0.0, 1.0, 0.0, 0.0, 1.0, 0.0, 1.0, 1.0, 0.0, 1.0, 0.0, 0.0, 1.0, 0.0, 1.0, 1.0, 0.0, 1.0, 0.0, 0.0, 1.0, 0.0, 1.0, 1.0, 0.0, 1.0, 0.5, 1.0, 0.8536, 0.8536, 1.0, 0.5, 0.8536, 0.1464, 0.5, 0.0, 0.1464, 0.1464, 0.0, 0.5, 0.1464, 0.8536, 0.5, 1.0, 0.8536, 0.8536, 1.0, 0.5, 0.8536, 0.1464, 0.5, 0.0, 0.1464, 0.1464, 0.0, 0.5, 0.1464, 0.8536, 0.0, 0.0, 1.0, 0.0, 1.0, 1.0, 0.0, 1.0, 0.0, 0.0, 1.0, 0.0, 1.0, 1.0, 0.0, 1.0, 0.0, 0.0, 1.0, 0.0, 1.0, 1.0, 0.0, 1.0, 0.0, 0.0, 1.0, 0.0, 1.0, 1.0, 0.0, 1.0, 0.0, 0.0, 1.0, 0.0, 1.0, 1.0, 0.0, 1.0, 0.0, 0.0, 1.0, 0.0, 1.0, 1.0, 0.0, 1.0, 0.0, 0.0, 1.0, 0.0, 1.0, 1.0, 0.0, 1.0, 0.0, 0.0, 1.0, 0.0, 1.0, 1.0, 0.0, 1.0, 0.0, 0.0, 1.0, 0.0, 1.0, 1.0, 0.0, 1.0, 0.0, 0.0, 1.0, 0.0, 1.0, 1.0, 0.0, 1.0, 0.0, 0.0, 1.0, 0.0, 1.0, 1.0, 0.0, 1.0, 0.0, 0.0, 1.0, 0.0, 1.0, 1.0, 0.0, 1.0, 0.5, 1.0, 0.7939, 0.9045, 0.9755, 0.6545, 0.9755, 0.3455, 0.7939, 0.09549, 0.5, 0.0, 0.2061, 0.09549, 0.02447, 0.3455, 0.02447, 0.6545, 0.2061, 0.9045, 0.0, 0.0, 1.0, 0.0, 1.0, 1.0, 0.0, 1.0, 0.0, 0.0, 1.0, 0.0, 1.0, 1.0, 0.0, 1.0, 0.0, 0.0, 1.0, 0.0, 1.0, 1.0, 0.0, 1.0, 0.5, 1.0, 0.75, 0.933, 0.933, 0.75, 1.0, 0.5, 0.933, 0.25, 0.75, 0.06699, 0.5, 0.0, 0.25, 0.06699, 0.06699, 0.25, 0.0, 0.5, 0.06699, 0.75, 0.25, 0.933, 0.5, 1.0, 0.8536, 0.8536, 1.0, 0.5, 0.8536, 0.1464, 0.5, 0.0, 0.1464, 0.1464, 0.0, 0.5, 0.1464, 0.8536, 0.5, 1.0, 0.5461, 0.9979, 0.5919, 0.9915, 0.6368, 0.9809, 0.6806, 0.9662, 0.7229, 0.9476, 0.7632, 0.9251, 0.8013, 0.899, 0.8368, 0.8695, 0.8695, 0.8368, 0.899, 0.8013, 0.9251, 0.7632, 0.9476, 0.7229, 0.9662, 0.6806, 0.9809, 0.6368, 0.9915, 0.5919, 0.9979, 0.5461, 1.0, 0.5, 0.9979, 0.4539, 0.9915, 0.4081, 0.9809, 0.3632, 0.9662, 0.3194, 0.9476, 0.2771, 0.9251, 0.2368, 0.899, 0.1987, 0.8695, 0.1632, 0.8368, 0.1305, 0.8013, 0.101, 0.7632, 0.07489, 0.7229, 0.05242, 0.6806, 0.03376, 0.6368, 0.01909, 0.5919, 0.008513, 0.5461, 0.002133, 0.5, 0.0, 0.4539, 0.002133, 0.4081, 0.008514, 0.3632, 0.01909, 0.3194, 0.03376, 0.2771, 0.05242, 0.2368, 0.07489, 0.1987, 0.101, 0.1632, 0.1305, 0.1305, 0.1632, 0.101, 0.1987, 0.07489, 0.2368, 0.05242, 0.2771, 0.03376, 0.3194, 0.01909, 0.3632, 0.008513, 0.4081, 0.002133, 0.4539, 0.0, 0.5, 0.002133, 0.5461, 0.008513, 0.5919, 0.01909, 0.6368, 0.03376, 0.6806, 0.05242, 0.7229, 0.07489, 0.7632, 0.101, 0.8013, 0.1305, 0.8368, 0.1632, 0.8695, 0.1987, 0.899, 0.2368, 0.9251, 0.2771, 0.9476, 0.3194, 0.9662, 0.3632, 0.9809, 0.4081, 0.9915, 0.4539, 0.9979, 0.0, 0.0, 1.0, 0.0, 1.0, 1.0, 0.0, 1.0, 0.0, 0.0, 1.0, 0.0, 1.0, 1.0, 0.0, 1.0, 0.0, 0.0, 1.0, 0.0, 1.0, 1.0, 0.0, 1.0, 0.0, 0.0, 1.0, 0.0, 1.0, 1.0, 0.0, 1.0, 0.0, 0.0, 1.0, 0.0, 1.0, 1.0, 0.0, 1.0, 0.0, 0.0, 1.0, 0.0, 1.0, 1.0, 0.0, 1.0, 0.0, 0.0, 1.0, 0.0, 1.0, 1.0, 0.0, 1.0, 0.0, 0.0, 1.0, 0.0, 1.0, 1.0, 0.0, 1.0, 0.0, 0.0, 1.0, 0.0, 1.0, 1.0, 0.0, 1.0, 0.0, 0.0, 1.0, 0.0, 1.0, 1.0, 0.0, 1.0, 0.0, 0.0, 1.0, 0.0, 1.0, 1.0, 0.0, 1.0, 0.0, 0.0, 1.0, 0.0, 1.0, 1.0, 0.0, 1.0, 0.0, 0.0, 1.0, 0.0, 1.0, 1.0, 0.0, 1.0, 0.0, 0.0, 1.0, 0.0, 1.0, 1.0, 0.0, 1.0, 0.0, 0.0, 1.0, 0.0, 1.0, 1.0, 0.0, 1.0, 0.0, 0.0, 1.0, 0.0, 1.0, 1.0, 0.0, 1.0, 0.0, 0.0, 1.0, 0.0, 1.0, 1.0, 0.0, 1.0, 0.0, 0.0, 1.0, 0.0, 1.0, 1.0, 0.0, 1.0, 0.0, 0.0, 1.0, 0.0, 1.0, 1.0, 0.0, 1.0, 0.0, 0.0, 1.0, 0.0, 1.0, 1.0, 0.0, 1.0])
me_plane.use_remesh_preserve_volume = False
me_plane.use_remesh_preserve_attributes = False
me_plane.use_mirror_vertex_groups = False
me_plane.update()
me_plane_005 = bpy.data.meshes.new('Plane.005')
me_plane_005.from_pydata([(1.39, -1.39, 0.01), (1.39, -0.11, 0.01), (0.61, -0.97, 0.03), (0.79, -0.11, 0.01), (-0.19, -0.93, 0.01), (-0.19, -1.39, 0.01), (0.59, -1.37, 0.03), (0.61, -1.37, 0.03), (0.61, 0.2, 0.01), (0.79, 0.2, 0.01), (0.61, 0.2, 0.29), (0.79, -0.11, 0.29), (0.79, 0.2, 0.29), (0.61, -0.81, 0.29), (-0.19, -0.93, 0.29), (1.39, -1.39, 0.29), (-0.19, -1.39, 0.29), (1.39, -0.11, 0.29), (0.59, -1.24, 0.03), (0.61, -1.24, 0.03), (0.59, -1.39, 0.29), (0.61, -1.39, 0.29), (0.62, 0.2, 0.01), (0.62, 0.2, 0.21), (0.78, 0.2, 0.01), (0.78, 0.2, 0.21), (0.78, 0.21, 0.21), (0.62, 0.21, 0.21), (0.62, 0.21, 0.01), (0.78, 0.21, 0.01), (0.05, -0.95, 0.01), (0.05, -0.95, 0.21), (0.15, -0.95, 0.01), (0.15, -0.95, 0.21), (0.05, -0.93, 0.01), (0.15, -0.93, 0.21), (0.05, -0.93, 0.21), (0.59, -0.93, 0.29), (0.61, 0.21, 0.21), (-0.19, 0.39, 0.01), (-0.19, 0.39, 0.29), (0.29, 0.39, 0.29), (0.59, -0.93, 0.01), (0.15, -0.93, 0.01), (0.29, 0.39, 0.01), (-1.39, -1.39, 0.29), (-0.21, -1.39, 0.01), (-0.21, -1.39, 0.29), (-1.39, -1.39, 0.01), (0.81, -0.09, 0.29), (1.39, 0.3, 0.01), (1.39, -0.09, 0.01), (1.39, 0.3, 0.29), (1.39, -0.09, 0.29), (0.81, 0.3, 0.29), (0.81, -0.09, 0.01), (0.81, 0.3, 0.01), (0.61, -0.79, 0.01), (1.11, -0.81, 0.29), (0.79, 0.21, 0.01), (1.11, -0.81, 0.01), (0.61, -0.79, 0.29), (-1.39, 0.39, 0.29), (-0.21, 0.39, 0.29), (-1.39, 0.39, 0.01), (-0.21, 0.39, 0.01), (0.79, 0.39, 0.29), (0.79, 0.21, 0.29), (0.61, 0.21, 0.29), (0.61, 0.39, 0.29), (1.09, 0.3, 0.01), (1.09, 0.3, 0.29), (1.09, -0.09, 0.01), (1.09, -0.09, 0.29), (1.11, 0.3, 0.29), (1.11, -0.09, 0.01), (1.11, -0.09, 0.29), (1.11, 0.3, 0.01), (0.9, -0.09, 0.01), (1.0, -0.09, 0.01), (1.2, -0.09, 0.01), (1.3, -0.09, 0.01), (1.3, -0.11, 0.01), (1.2, -0.11, 0.01), (1.0, -0.11, 0.01), (0.9, -0.11, 0.01), (1.0, -0.09, 0.21), (0.9, -0.09, 0.21), (1.2, -0.09, 0.21), (1.3, -0.09, 0.21), (1.3, -0.11, 0.21), (1.2, -0.11, 0.21), (1.0, -0.11, 0.21), (0.9, -0.11, 0.21), (0.29, -0.47, 0.21), (0.29, -0.37, 0.01), (0.59, 0.39, 0.01), (0.59, -0.04, 0.01), (0.59, 0.06, 0.01), (0.61, 0.06, 0.01), (0.61, -0.04, 0.01), (0.59, 0.06, 0.21), (0.59, -0.04, 0.21), (0.61, -0.04, 0.21), (0.61, 0.06, 0.21), (0.59, -0.97, 0.03), (0.59, -0.95, 0.29), (0.59, -1.1, 0.03), (0.61, -1.1, 0.03), (0.59, -1.12, 0.01), (0.59, -1.12, 0.21), (0.61, -0.81, 0.01), (0.59, -0.95, 0.01), (0.61, -0.97, 0.27), (0.59, -1.1, 0.27), (0.61, -1.12, 0.01), (0.59, -0.97, 0.27), (0.61, -1.1, 0.27), (0.61, -1.12, 0.21), (0.59, -1.39, 0.01), (0.59, -1.37, 0.27), (0.61, -1.39, 0.01), (0.59, -1.22, 0.21), (0.61, -1.37, 0.27), (0.61, -1.22, 0.21), (0.59, -1.24, 0.27), (0.61, -1.22, 0.01), (0.59, -1.22, 0.01), (0.61, -1.24, 0.27), (1.11, -0.59, 0.01), (1.11, -0.69, 0.29), (0.59, -0.51, 0.01), (0.59, -0.51, 0.29), (0.31, 0.39, 2.421e-08), (0.31, -0.05, 2.421e-08), (0.59, 0.39, 7.451e-09), (0.59, -0.05, 7.451e-09), (0.59, -0.04, 7.451e-09), (0.31, 0.39, 0.29), (0.31, -0.05, 0.29), (0.59, 0.39, 0.29), (0.59, -0.05, 0.29), (0.79, 0.21, 7.451e-09), (0.61, 0.21, 7.451e-09), (0.79, 0.39, 7.451e-09), (0.61, 0.39, 7.451e-09), (-0.21, 0.3, 0.01), (-0.21, 0.1, 0.01), (-0.19, 0.3, 0.01), (-0.19, 0.1, 0.01), (-0.21, 0.3, 0.21), (-0.21, 0.1, 0.21), (-0.19, 0.3, 0.21), (-0.19, 0.1, 0.21), (-0.19, -0.95, 0.01), (-0.19, -0.95, 0.29), (0.31, -0.51, 0.01), (0.31, -0.51, 0.29), (0.29, -0.93, 0.29), (0.29, -0.93, 0.01), (0.29, -0.37, 0.21), (0.31, -0.93, 0.29), (0.31, -0.93, 0.01), (0.29, -0.47, 0.01), (0.31, -0.53, 0.01), (0.31, -0.63, 0.01), (0.29, -0.63, 0.01), (0.29, -0.53, 0.01), (0.31, -0.63, 0.21), (0.29, -0.63, 0.21), (0.29, -0.53, 0.21), (0.31, -0.53, 0.21), (0.59, -0.49, 0.29), (0.59, -0.49, 0.01), (0.59, -0.07, 0.01), (0.59, -0.07, 0.29), (0.31, -0.07, 0.01), (0.31, -0.07, 0.29), (0.31, -0.49, 0.29), (0.31, -0.49, 0.01), (0.31, -0.37, 0.01), (0.31, -0.47, 0.01), (0.31, -0.47, 0.21), (0.31, -0.37, 0.21), (1.09, -0.59, 0.01), (1.09, -0.69, 0.29), (1.09, -0.79, 0.01), (1.09, -0.79, 0.29), (1.11, -0.59, 0.15), (1.09, -0.59, 0.15), (1.11, -0.69, 0.15), (1.09, -0.69, 0.15), (0.61, -0.49, 0.01), (0.61, -0.49, 0.29), (0.61, -0.51, 0.01), (0.61, -0.51, 0.29), (1.11, -0.51, 0.01), (0.63, -0.51, 0.29), (1.11, -0.49, 0.01), (0.63, -0.49, 0.29), (1.11, -0.51, 0.15), (1.11, -0.49, 0.15), (0.63, -0.51, 0.15), (0.63, -0.49, 0.15), (0.31, 0.39, 0.3), (0.31, -0.05, 0.3), (0.59, 0.39, 0.3), (0.59, -0.05, 0.3), (0.79, 0.39, 0.3), (0.79, 0.21, 0.3), (0.61, 0.21, 0.3), (0.61, 0.39, 0.3), (0.29, -0.05, 0.29), (0.29, -0.05, 0.01), (0.29, -0.07, 0.01), (0.29, -0.07, 0.29), (0.27, -0.07, 0.01), (0.27, -0.05, 0.01), (-0.17, -0.07, 0.03), (-0.17, -0.05, 0.03), (-0.17, -0.05, 0.27), (-0.17, -0.07, 0.27), (0.15, -0.07, 0.03), (0.15, -0.05, 0.03), (0.15, -0.05, 0.27), (0.15, -0.07, 0.27), (0.17, -0.05, 0.01), (-0.19, -0.05, 0.01), (-0.19, -0.07, 0.29), (-0.19, -0.05, 0.29), (-0.19, -0.07, 0.01), (0.17, -0.07, 0.01), (-0.17, -0.93, 0.03), (-0.17, -0.93, 0.27), (0.03, -0.93, 0.27), (0.03, -0.93, 0.21), (0.03, -0.93, 0.03), (0.03, -0.95, 0.21), (0.03, -0.95, 0.27), (-0.17, -0.95, 0.27), (-0.17, -0.95, 0.03), (0.03, -0.95, 0.03), (0.17, -0.93, 0.21), (0.17, -0.93, 0.27), (0.27, -0.93, 0.27), (0.27, -0.93, 0.03), (0.17, -0.93, 0.03), (0.17, -0.95, 0.27), (0.17, -0.95, 0.21), (0.17, -0.95, 0.03), (0.27, -0.95, 0.03), (0.27, -0.95, 0.27), (0.17, -0.05, 0.21), (0.17, -0.07, 0.21), (0.27, -0.07, 0.21), (0.27, -0.05, 0.21), (0.31, 0.39, 0.01), (0.59, -0.05, 0.01), (0.31, -0.05, 0.01), (0.61, 0.39, 0.01), (0.79, 0.39, 0.01), (0.61, 0.21, 0.01)], [], [(122, 110, 118, 124), (109, 115, 118, 110), (25, 23, 27, 26), (8, 22, 23, 25, 24, 9, 12, 10), (33, 31, 36, 35), (62, 63, 47, 45), (120, 123, 7, 6), (32, 33, 35, 43), (31, 30, 34, 36), (156, 131, 132, 157), (17, 11, 3, 85, 93, 92, 84, 83, 91, 90, 82, 1), (176, 174, 175, 177), (27, 38, 68, 67, 59, 29, 26), (74, 76, 75, 77), (114, 117, 108, 107), (6, 7, 19, 18), (54, 49, 55, 56), (23, 22, 28, 27), (62, 45, 48, 64), (24, 25, 26, 29), (19, 128, 125, 18), (47, 46, 48, 45), (73, 49, 54, 71), (98, 96, 135, 137, 97), (52, 74, 77, 50), (86, 92, 93, 87), (73, 72, 79, 86, 87, 78, 55, 49), (53, 51, 81, 89, 88, 80, 75, 76), (89, 90, 91, 88), (81, 82, 90, 89), (53, 76, 74, 52), (79, 84, 92, 86), (54, 56, 70, 71), (72, 73, 71, 70), (51, 53, 52, 50), (87, 93, 85, 78), (88, 91, 83, 80), (11, 12, 9, 3), (131, 42, 37, 132), (258, 134, 133, 256), (258, 257, 136, 134), (256, 133, 135, 96), (60, 58, 13, 111), (257, 97, 137, 136), (98, 99, 104, 101), (101, 104, 103, 102), (102, 103, 100, 97), (126, 127, 122, 124), (259, 145, 144, 260), (15, 17, 1, 0), (6, 18, 127, 119), (261, 143, 145, 259), (105, 116, 106, 112, 109, 107), (63, 62, 64, 65), (125, 128, 123, 120), (107, 108, 2, 105), (105, 2, 113, 116), (116, 113, 117, 114), (15, 21, 13, 58, 130, 185, 187, 61, 195, 197, 199, 193, 10, 12, 11, 17), (0, 121, 21, 15), (103, 104, 99, 8, 10, 193, 192, 100), (191, 185, 130, 190), (95, 160, 94, 163, 167, 170, 169, 166, 159, 158, 215, 214), (129, 188, 190, 130, 58, 60), (28, 261, 38, 27), (150, 152, 153, 151), (63, 65, 146, 150, 151, 147, 46, 47), (39, 40, 229, 227, 149, 153, 152, 148), (146, 148, 152, 150), (18, 125, 120, 6, 119, 20, 106, 116, 114, 107, 109, 110, 122, 127), (151, 153, 149, 147), (260, 144, 142, 59), (232, 240, 241, 236), (5, 154, 155, 16), (155, 106, 20, 16), (41, 212, 229, 40), (119, 5, 16, 20), (174, 173, 172, 175), (162, 161, 37, 42), (161, 162, 165, 168, 171, 164, 156, 157), (165, 166, 169, 168), (168, 169, 170, 171), (167, 164, 171, 170), (161, 157, 132, 37), (179, 178, 172, 173), (178, 177, 175, 172), (181, 179, 173, 174, 176, 180, 95, 214, 216, 217, 213, 44, 39, 148, 146, 65, 64, 48, 46, 147, 149, 227, 226, 231, 230, 4, 34, 30, 154, 5, 119, 127, 126, 121, 0, 1, 82, 81, 51, 50, 77, 75, 80, 83, 84, 79, 72, 70, 56, 55, 78, 85, 3, 9, 24, 29, 28, 22, 8, 99, 98, 97, 100, 192, 198, 196, 194, 57, 186, 184, 129, 60, 111, 115, 109, 112, 32, 43, 159, 166, 165, 162, 42, 131, 156, 164, 167, 163), (177, 178, 179, 181, 182, 183, 180, 176), (181, 163, 94, 182), (182, 94, 160, 183), (95, 180, 183, 160), (186, 187, 185, 191, 189, 184), (57, 61, 187, 186), (108, 117, 118, 115), (184, 189, 188, 129), (189, 191, 190, 188), (196, 200, 202, 197, 195, 194), (194, 195, 61, 57), (203, 199, 197, 202), (192, 193, 199, 203, 201, 198), (198, 201, 200, 196), (201, 203, 202, 200), (139, 138, 204, 205), (138, 140, 206, 204), (140, 141, 207, 206), (141, 139, 205, 207), (67, 68, 210, 209), (69, 66, 208, 211), (66, 67, 209, 208), (68, 69, 211, 210), (254, 253, 252, 255), (224, 225, 221, 220), (243, 247, 248, 249, 246, 242), (230, 228, 14, 4), (34, 4, 14, 158, 159, 43, 246, 245, 244, 243, 242, 35, 36, 235, 234, 233, 232, 236), (222, 218, 230, 231, 253, 254, 216, 214, 215, 228, 221, 225), (220, 219, 227, 229), (218, 221, 228, 230), (255, 252, 226, 227, 219, 223, 224, 220, 229, 212, 213, 217), (246, 249, 250, 245), (31, 33, 248, 247, 251, 250, 249, 32, 112, 106, 155, 154, 30, 241, 240, 239, 238, 237), (36, 34, 236, 235), (115, 111, 13, 21, 121, 7, 123, 128, 124, 118, 117, 113, 2, 108), (30, 31, 237, 241), (223, 222, 225, 224), (43, 35, 242, 246), (7, 121, 126, 124, 128, 19), (234, 238, 239, 233), (33, 32, 249, 248), (237, 238, 234, 235, 236, 241), (245, 250, 251, 244), (244, 251, 247, 243), (213, 212, 41, 44), (233, 239, 240, 232), (220, 221, 218, 219), (219, 218, 222, 223), (226, 252, 253, 231), (216, 254, 255, 217), (14, 228, 215, 158), (41, 40, 39, 44), (139, 141, 257, 258), (139, 258, 256, 138), (138, 256, 96, 140), (141, 140, 96, 98, 101, 102, 97, 257), (69, 259, 260, 66), (66, 260, 59, 67), (38, 261, 259, 69, 68), (59, 142, 143, 261, 28, 29)])
_uv = me_plane_005.uv_layers.new(name='UVMap')
_uv.uv.foreach_set('vector', [0.0, 0.0, 1.0, 0.0, 1.0, 1.0, 0.0, 1.0, 0.0, 0.0, 1.0, 0.0, 1.0, 1.0, 0.0, 1.0, 0.0, 0.0, 1.0, 0.0, 1.0, 1.0, 0.0, 1.0, 0.5, 1.0, 0.8536, 0.8536, 1.0, 0.5, 0.8536, 0.1464, 0.5, 0.0, 0.1464, 0.1464, 0.0, 0.5, 0.1464, 0.8536, 0.0, 0.0, 1.0, 0.0, 1.0, 1.0, 0.0, 1.0, 0.0, 0.0, 1.0, 0.0, 1.0, 1.0, 0.0, 1.0, 0.0, 0.0, 1.0, 0.0, 1.0, 1.0, 0.0, 1.0, 0.0, 0.0, 1.0, 0.0, 1.0, 1.0, 0.0, 1.0, 0.0, 0.0, 1.0, 0.0, 1.0, 1.0, 0.0, 1.0, 0.0, 0.0, 1.0, 0.0, 1.0, 1.0, 0.0, 1.0, 0.5, 1.0, 0.75, 0.933, 0.933, 0.75, 1.0, 0.5, 0.933, 0.25, 0.75, 0.06699, 0.5, 0.0, 0.25, 0.06699, 0.06699, 0.25, 0.0, 0.5, 0.06699, 0.75, 0.25, 0.933, 0.0, 0.0, 1.0, 0.0, 1.0, 1.0, 0.0, 1.0, 0.5, 1.0, 0.8909, 0.8117, 0.9875, 0.3887, 0.7169, 0.04952, 0.2831, 0.04952, 0.01254, 0.3887, 0.1091, 0.8117, 0.0, 0.0, 1.0, 0.0, 1.0, 1.0, 0.0, 1.0, 0.0, 0.0, 1.0, 0.0, 1.0, 1.0, 0.0, 1.0, 0.0, 0.0, 1.0, 0.0, 1.0, 1.0, 0.0, 1.0, 0.0, 0.0, 1.0, 0.0, 1.0, 1.0, 0.0, 1.0, 0.0, 0.0, 1.0, 0.0, 1.0, 1.0, 0.0, 1.0, 0.0, 0.0, 1.0, 0.0, 1.0, 1.0, 0.0, 1.0, 0.0, 0.0, 1.0, 0.0, 1.0, 1.0, 0.0, 1.0, 0.0, 0.0, 1.0, 0.0, 1.0, 1.0, 0.0, 1.0, 0.0, 0.0, 1.0, 0.0, 1.0, 1.0, 0.0, 1.0, 0.0, 0.0, 1.0, 0.0, 1.0, 1.0, 0.0, 1.0, 0.5, 1.0, 0.9755, 0.6545, 0.7939, 0.09549, 0.2061, 0.09549, 0.02447, 0.6545, 0.0, 0.0, 1.0, 0.0, 1.0, 1.0, 0.0, 1.0, 0.0, 0.0, 1.0, 0.0, 1.0, 1.0, 0.0, 1.0, 0.5, 1.0, 0.8536, 0.8536, 1.0, 0.5, 0.8536, 0.1464, 0.5, 0.0, 0.1464, 0.1464, 0.0, 0.5, 0.1464, 0.8536, 0.5, 1.0, 0.8536, 0.8536, 1.0, 0.5, 0.8536, 0.1464, 0.5, 0.0, 0.1464, 0.1464, 0.0, 0.5, 0.1464, 0.8536, 0.0, 0.0, 1.0, 0.0, 1.0, 1.0, 0.0, 1.0, 0.0, 0.0, 1.0, 0.0, 1.0, 1.0, 0.0, 1.0, 0.0, 0.0, 1.0, 0.0, 1.0, 1.0, 0.0, 1.0, 0.0, 0.0, 1.0, 0.0, 1.0, 1.0, 0.0, 1.0, 0.0, 0.0, 1.0, 0.0, 1.0, 1.0, 0.0, 1.0, 0.0, 0.0, 1.0, 0.0, 1.0, 1.0, 0.0, 1.0, 0.0, 0.0, 1.0, 0.0, 1.0, 1.0, 0.0, 1.0, 0.0, 0.0, 1.0, 0.0, 1.0, 1.0, 0.0, 1.0, 0.0, 0.0, 1.0, 0.0, 1.0, 1.0, 0.0, 1.0, 0.0, 0.0, 1.0, 0.0, 1.0, 1.0, 0.0, 1.0, 0.0, 0.0, 1.0, 0.0, 1.0, 1.0, 0.0, 1.0, 0.0, 0.0, 1.0, 0.0, 1.0, 1.0, 0.0, 1.0, 0.0, 0.0, 1.0, 0.0, 1.0, 1.0, 0.0, 1.0, 0.0, 0.0, 1.0, 0.0, 1.0, 1.0, 0.0, 1.0, 0.0, 0.0, 1.0, 0.0, 1.0, 1.0, 0.0, 1.0, 0.0, 0.0, 1.0, 0.0, 1.0, 1.0, 0.0, 1.0, 0.0, 0.0, 1.0, 0.0, 1.0, 1.0, 0.0, 1.0, 0.0, 0.0, 1.0, 0.0, 1.0, 1.0, 0.0, 1.0, 0.0, 0.0, 1.0, 0.0, 1.0, 1.0, 0.0, 1.0, 0.0, 0.0, 1.0, 0.0, 1.0, 1.0, 0.0, 1.0, 0.0, 0.0, 1.0, 0.0, 1.0, 1.0, 0.0, 1.0, 0.0, 0.0, 1.0, 0.0, 1.0, 1.0, 0.0, 1.0, 0.0, 0.0, 1.0, 0.0, 1.0, 1.0, 0.0, 1.0, 0.0, 0.0, 1.0, 0.0, 1.0, 1.0, 0.0, 1.0, 0.5, 1.0, 0.933, 0.75, 0.933, 0.25, 0.5, 0.0, 0.06699, 0.25, 0.06699, 0.75, 0.0, 0.0, 1.0, 0.0, 1.0, 1.0, 0.0, 1.0, 0.0, 0.0, 1.0, 0.0, 1.0, 1.0, 0.0, 1.0, 0.0, 0.0, 1.0, 0.0, 1.0, 1.0, 0.0, 1.0, 0.0, 0.0, 1.0, 0.0, 1.0, 1.0, 0.0, 1.0, 0.0, 0.0, 1.0, 0.0, 1.0, 1.0, 0.0, 1.0, 0.5, 1.0, 0.6913, 0.9619, 0.8536, 0.8536, 0.9619, 0.6913, 1.0, 0.5, 0.9619, 0.3087, 0.8536, 0.1464, 0.6913, 0.03806, 0.5, 0.0, 0.3087, 0.03806, 0.1464, 0.1464, 0.03806, 0.3087, 0.0, 0.5, 0.03806, 0.6913, 0.1464, 0.8536, 0.3087, 0.9619, 0.0, 0.0, 1.0, 0.0, 1.0, 1.0, 0.0, 1.0, 0.5, 1.0, 0.8536, 0.8536, 1.0, 0.5, 0.8536, 0.1464, 0.5, 0.0, 0.1464, 0.1464, 0.0, 0.5, 0.1464, 0.8536, 0.0, 0.0, 1.0, 0.0, 1.0, 1.0, 0.0, 1.0, 0.5, 1.0, 0.75, 0.933, 0.933, 0.75, 1.0, 0.5, 0.933, 0.25, 0.75, 0.06699, 0.5, 0.0, 0.25, 0.06699, 0.06699, 0.25, 0.0, 0.5, 0.06699, 0.75, 0.25, 0.933, 0.5, 1.0, 0.933, 0.75, 0.933, 0.25, 0.5, 0.0, 0.06699, 0.25, 0.06699, 0.75, 0.0, 0.0, 1.0, 0.0, 1.0, 1.0, 0.0, 1.0, 0.0, 0.0, 1.0, 0.0, 1.0, 1.0, 0.0, 1.0, 0.5, 1.0, 0.8536, 0.8536, 1.0, 0.5, 0.8536, 0.1464, 0.5, 0.0, 0.1464, 0.1464, 0.0, 0.5, 0.1464, 0.8536, 0.5, 1.0, 0.8536, 0.8536, 1.0, 0.5, 0.8536, 0.1464, 0.5, 0.0, 0.1464, 0.1464, 0.0, 0.5, 0.1464, 0.8536, 0.0, 0.0, 1.0, 0.0, 1.0, 1.0, 0.0, 1.0, 0.5, 1.0, 0.7169, 0.9505, 0.8909, 0.8117, 0.9875, 0.6113, 0.9875, 0.3887, 0.8909, 0.1883, 0.7169, 0.04952, 0.5, 0.0, 0.2831, 0.04952, 0.1091, 0.1883, 0.01254, 0.3887, 0.01254, 0.6113, 0.1091, 0.8117, 0.2831, 0.9505, 0.0, 0.0, 1.0, 0.0, 1.0, 1.0, 0.0, 1.0, 0.0, 0.0, 1.0, 0.0, 1.0, 1.0, 0.0, 1.0, 0.0, 0.0, 1.0, 0.0, 1.0, 1.0, 0.0, 1.0, 0.0, 0.0, 1.0, 0.0, 1.0, 1.0, 0.0, 1.0, 0.0, 0.0, 1.0, 0.0, 1.0, 1.0, 0.0, 1.0, 0.0, 0.0, 1.0, 0.0, 1.0, 1.0, 0.0, 1.0, 0.0, 0.0, 1.0, 0.0, 1.0, 1.0, 0.0, 1.0, 0.0, 0.0, 1.0, 0.0, 1.0, 1.0, 0.0, 1.0, 0.0, 0.0, 1.0, 0.0, 1.0, 1.0, 0.0, 1.0, 0.5, 1.0, 0.8536, 0.8536, 1.0, 0.5, 0.8536, 0.1464, 0.5, 0.0, 0.1464, 0.1464, 0.0, 0.5, 0.1464, 0.8536, 0.0, 0.0, 1.0, 0.0, 1.0, 1.0, 0.0, 1.0, 0.0, 0.0, 1.0, 0.0, 1.0, 1.0, 0.0, 1.0, 0.0, 0.0, 1.0, 0.0, 1.0, 1.0, 0.0, 1.0, 0.0, 0.0, 1.0, 0.0, 1.0, 1.0, 0.0, 1.0, 0.0, 0.0, 1.0, 0.0, 1.0, 1.0, 0.0, 1.0, 0.0, 0.0, 1.0, 0.0, 1.0, 1.0, 0.0, 1.0, 0.5, 1.0, 0.5357, 0.9987, 0.5712, 0.9949, 0.6063, 0.9886, 0.6409, 0.9797, 0.6747, 0.9685, 0.7077, 0.9548, 0.7396, 0.9388, 0.7703, 0.9206, 0.7996, 0.9003, 0.8274, 0.8779, 0.8536, 0.8536, 0.8779, 0.8274, 0.9003, 0.7996, 0.9206, 0.7703, 0.9388, 0.7396, 0.9548, 0.7077, 0.9685, 0.6747, 0.9797, 0.6409, 0.9886, 0.6063, 0.9949, 0.5712, 0.9987, 0.5357, 1.0, 0.5, 0.9987, 0.4643, 0.9949, 0.4288, 0.9886, 0.3937, 0.9797, 0.3591, 0.9685, 0.3253, 0.9548, 0.2923, 0.9388, 0.2604, 0.9206, 0.2297, 0.9003, 0.2004, 0.8779, 0.1726, 0.8536, 0.1464, 0.8274, 0.1221, 0.7996, 0.09973, 0.7703, 0.07937, 0.7396, 0.06116, 0.7077, 0.04518, 0.6747, 0.03153, 0.6409, 0.02025, 0.6063, 0.01143, 0.5712, 0.005089, 0.5357, 0.001274, 0.5, 0.0, 0.4643, 0.001274, 0.4288, 0.005089, 0.3937, 0.01143, 0.3591, 0.02025, 0.3253, 0.03153, 0.2923, 0.04518, 0.2604, 0.06116, 0.2297, 0.07937, 0.2004, 0.09973, 0.1726, 0.1221, 0.1464, 0.1464, 0.1221, 0.1726, 0.09973, 0.2004, 0.07937, 0.2297, 0.06116, 0.2604, 0.04518, 0.2923, 0.03152, 0.3253, 0.02025, 0.3591, 0.01143, 0.3937, 0.005089, 0.4288, 0.001274, 0.4643, 0.0, 0.5, 0.001274, 0.5357, 0.005089, 0.5712, 0.01143, 0.6063, 0.02025, 0.6409, 0.03153, 0.6747, 0.04518, 0.7077, 0.06116, 0.7396, 0.07937, 0.7703, 0.09973, 0.7996, 0.1221, 0.8274, 0.1464, 0.8536, 0.1726, 0.8779, 0.2004, 0.9003, 0.2297, 0.9206, 0.2604, 0.9388, 0.2923, 0.9548, 0.3253, 0.9685, 0.3591, 0.9797, 0.3937, 0.9886, 0.4288, 0.9949, 0.4643, 0.9987, 0.5, 1.0, 0.8536, 0.8536, 1.0, 0.5, 0.8536, 0.1464, 0.5, 0.0, 0.1464, 0.1464, 0.0, 0.5, 0.1464, 0.8536, 0.0, 0.0, 1.0, 0.0, 1.0, 1.0, 0.0, 1.0, 0.0, 0.0, 1.0, 0.0, 1.0, 1.0, 0.0, 1.0, 0.0, 0.0, 1.0, 0.0, 1.0, 1.0, 0.0, 1.0, 0.5, 1.0, 0.933, 0.75, 0.933, 0.25, 0.5, 0.0, 0.06699, 0.25, 0.06699, 0.75, 0.0, 0.0, 1.0, 0.0, 1.0, 1.0, 0.0, 1.0, 0.0, 0.0, 1.0, 0.0, 1.0, 1.0, 0.0, 1.0, 0.0, 0.0, 1.0, 0.0, 1.0, 1.0, 0.0, 1.0, 0.0, 0.0, 1.0, 0.0, 1.0, 1.0, 0.0, 1.0, 0.5, 1.0, 0.933, 0.75, 0.933, 0.25, 0.5, 0.0, 0.06699, 0.25, 0.06699, 0.75, 0.0, 0.0, 1.0, 0.0, 1.0, 1.0, 0.0, 1.0, 0.0, 0.0, 1.0, 0.0, 1.0, 1.0, 0.0, 1.0, 0.5, 1.0, 0.933, 0.75, 0.933, 0.25, 0.5, 0.0, 0.06699, 0.25, 0.06699, 0.75, 0.0, 0.0, 1.0, 0.0, 1.0, 1.0, 0.0, 1.0, 0.0, 0.0, 1.0, 0.0, 1.0, 1.0, 0.0, 1.0, 0.0, 0.0, 1.0, 0.0, 1.0, 1.0, 0.0, 1.0, 0.0, 0.0, 1.0, 0.0, 1.0, 1.0, 0.0, 1.0, 0.0, 0.0, 1.0, 0.0, 1.0, 1.0, 0.0, 1.0, 0.0, 0.0, 1.0, 0.0, 1.0, 1.0, 0.0, 1.0, 0.0, 0.0, 1.0, 0.0, 1.0, 1.0, 0.0, 1.0, 0.0, 0.0, 1.0, 0.0, 1.0, 1.0, 0.0, 1.0, 0.0, 0.0, 1.0, 0.0, 1.0, 1.0, 0.0, 1.0, 0.0, 0.0, 1.0, 0.0, 1.0, 1.0, 0.0, 1.0, 0.0, 0.0, 1.0, 0.0, 1.0, 1.0, 0.0, 1.0, 0.0, 0.0, 1.0, 0.0, 1.0, 1.0, 0.0, 1.0, 0.5, 1.0, 0.933, 0.75, 0.933, 0.25, 0.5, 0.0, 0.06699, 0.25, 0.06699, 0.75, 0.0, 0.0, 1.0, 0.0, 1.0, 1.0, 0.0, 1.0, 0.5, 1.0, 0.671, 0.9698, 0.8214, 0.883, 0.933, 0.75, 0.9924, 0.5868, 0.9924, 0.4132, 0.933, 0.25, 0.8214, 0.117, 0.671, 0.03015, 0.5, 0.0, 0.329, 0.03015, 0.1786, 0.117, 0.06699, 0.25, 0.007596, 0.4132, 0.007596, 0.5868, 0.06699, 0.75, 0.1786, 0.883, 0.329, 0.9698, 0.5, 1.0, 0.75, 0.933, 0.933, 0.75, 1.0, 0.5, 0.933, 0.25, 0.75, 0.06699, 0.5, 0.0, 0.25, 0.06699, 0.06699, 0.25, 0.0, 0.5, 0.06699, 0.75, 0.25, 0.933, 0.0, 0.0, 1.0, 0.0, 1.0, 1.0, 0.0, 1.0, 0.0, 0.0, 1.0, 0.0, 1.0, 1.0, 0.0, 1.0, 0.5, 1.0, 0.75, 0.933, 0.933, 0.75, 1.0, 0.5, 0.933, 0.25, 0.75, 0.06699, 0.5, 0.0, 0.25, 0.06699, 0.06699, 0.25, 0.0, 0.5, 0.06699, 0.75, 0.25, 0.933, 0.0, 0.0, 1.0, 0.0, 1.0, 1.0, 0.0, 1.0, 0.5, 1.0, 0.671, 0.9698, 0.8214, 0.883, 0.933, 0.75, 0.9924, 0.5868, 0.9924, 0.4132, 0.933, 0.25, 0.8214, 0.117, 0.671, 0.03015, 0.5, 0.0, 0.329, 0.03015, 0.1786, 0.117, 0.06699, 0.25, 0.007596, 0.4132, 0.007596, 0.5868, 0.06699, 0.75, 0.1786, 0.883, 0.329, 0.9698, 0.0, 0.0, 1.0, 0.0, 1.0, 1.0, 0.0, 1.0, 0.5, 1.0, 0.7169, 0.9505, 0.8909, 0.8117, 0.9875, 0.6113, 0.9875, 0.3887, 0.8909, 0.1883, 0.7169, 0.04952, 0.5, 0.0, 0.2831, 0.04952, 0.1091, 0.1883, 0.01254, 0.3887, 0.01254, 0.6113, 0.1091, 0.8117, 0.2831, 0.9505, 0.0, 0.0, 1.0, 0.0, 1.0, 1.0, 0.0, 1.0, 0.0, 0.0, 1.0, 0.0, 1.0, 1.0, 0.0, 1.0, 0.0, 0.0, 1.0, 0.0, 1.0, 1.0, 0.0, 1.0, 0.5, 1.0, 0.933, 0.75, 0.933, 0.25, 0.5, 0.0, 0.06699, 0.25, 0.06699, 0.75, 0.0, 0.0, 1.0, 0.0, 1.0, 1.0, 0.0, 1.0, 0.0, 0.0, 1.0, 0.0, 1.0, 1.0, 0.0, 1.0, 0.5, 1.0, 0.933, 0.75, 0.933, 0.25, 0.5, 0.0, 0.06699, 0.25, 0.06699, 0.75, 0.0, 0.0, 1.0, 0.0, 1.0, 1.0, 0.0, 1.0, 0.0, 0.0, 1.0, 0.0, 1.0, 1.0, 0.0, 1.0, 0.0, 0.0, 1.0, 0.0, 1.0, 1.0, 0.0, 1.0, 0.0, 0.0, 1.0, 0.0, 1.0, 1.0, 0.0, 1.0, 0.0, 0.0, 1.0, 0.0, 1.0, 1.0, 0.0, 1.0, 0.0, 0.0, 1.0, 0.0, 1.0, 1.0, 0.0, 1.0, 0.0, 0.0, 1.0, 0.0, 1.0, 1.0, 0.0, 1.0, 0.0, 0.0, 1.0, 0.0, 1.0, 1.0, 0.0, 1.0, 0.0, 0.0, 1.0, 0.0, 1.0, 1.0, 0.0, 1.0, 0.0, 0.0, 1.0, 0.0, 1.0, 1.0, 0.0, 1.0, 0.0, 0.0, 1.0, 0.0, 1.0, 1.0, 0.0, 1.0, 0.0, 0.0, 1.0, 0.0, 1.0, 1.0, 0.0, 1.0, 0.0, 0.0, 1.0, 0.0, 1.0, 1.0, 0.0, 1.0, 0.5, 1.0, 0.8536, 0.8536, 1.0, 0.5, 0.8536, 0.1464, 0.5, 0.0, 0.1464, 0.1464, 0.0, 0.5, 0.1464, 0.8536, 0.0, 0.0, 1.0, 0.0, 1.0, 1.0, 0.0, 1.0, 0.0, 0.0, 1.0, 0.0, 1.0, 1.0, 0.0, 1.0, 0.5, 1.0, 0.9755, 0.6545, 0.7939, 0.09549, 0.2061, 0.09549, 0.02447, 0.6545, 0.5, 1.0, 0.933, 0.75, 0.933, 0.25, 0.5, 0.0, 0.06699, 0.25, 0.06699, 0.75])
me_plane_005.use_remesh_preserve_volume = False
me_plane_005.use_remesh_preserve_attributes = False
me_plane_005.use_mirror_vertex_groups = False
me_plane_005.update()
me_plane_006 = bpy.data.meshes.new('Plane.006')
me_plane_006.from_pydata([(1.41, -1.41, 0.0), (1.41, -1.41, 0.3), (-1.41, -1.41, 0.0), (-1.41, -1.41, 0.3), (-1.41, 0.41, 0.0), (-1.41, 0.41, 0.3), (1.41, 0.41, 0.0), (1.41, 0.41, 0.3), (-0.05, -1.41, 0.3), (-0.05, -1.41, 0.0), (0.05, -1.41, 0.3), (0.05, -1.41, 0.0), (1.41, -1.41, 0.21), (-1.41, -1.41, 0.21), (-1.41, 0.41, 0.21), (1.41, 0.41, 0.21), (-0.05, -1.41, 0.21), (0.05, -1.41, 0.21), (1.41, -1.41, 0.01), (-1.41, -1.41, 0.01), (-1.41, 0.41, 0.01), (1.41, 0.41, 0.01), (-0.05, -1.41, 0.01), (0.05, -1.41, 0.01), (-0.05, -1.4, 0.21), (0.05, -1.4, 0.21), (-0.05, -1.4, 0.01), (0.05, -1.4, 0.01)], [], [(14, 13, 3, 5), (15, 14, 5, 7), (12, 15, 7, 1), (17, 12, 1, 10), (13, 16, 8, 3), (16, 17, 10, 8), (19, 22, 16, 13), (23, 18, 12, 17), (18, 21, 15, 12), (21, 20, 14, 15), (20, 19, 13, 14), (4, 2, 19, 20), (6, 4, 20, 21), (0, 6, 21, 18), (11, 0, 18, 23), (2, 9, 22, 19), (9, 11, 23, 22), (17, 16, 24, 25), (16, 22, 26, 24), (23, 17, 25, 27), (22, 23, 27, 26)])
_uv = me_plane_006.uv_layers.new(name='UVMap')
_uv.uv.foreach_set('vector', [0.0, 0.0, 1.0, 0.0, 1.0, 1.0, 0.0, 1.0, 0.0, 0.0, 1.0, 0.0, 1.0, 1.0, 0.0, 1.0, 0.0, 0.0, 1.0, 0.0, 1.0, 1.0, 0.0, 1.0, 0.0, 0.0, 1.0, 0.0, 1.0, 1.0, 0.0, 1.0, 0.0, 0.0, 1.0, 0.0, 1.0, 1.0, 0.0, 1.0, 0.0, 0.0, 1.0, 0.0, 1.0, 1.0, 0.0, 1.0, 0.0, 0.0, 1.0, 0.0, 1.0, 1.0, 0.0, 1.0, 0.0, 0.0, 1.0, 0.0, 1.0, 1.0, 0.0, 1.0, 0.0, 0.0, 1.0, 0.0, 1.0, 1.0, 0.0, 1.0, 0.0, 0.0, 1.0, 0.0, 1.0, 1.0, 0.0, 1.0, 0.0, 0.0, 1.0, 0.0, 1.0, 1.0, 0.0, 1.0, 0.0, 0.0, 1.0, 0.0, 1.0, 1.0, 0.0, 1.0, 0.0, 0.0, 1.0, 0.0, 1.0, 1.0, 0.0, 1.0, 0.0, 0.0, 1.0, 0.0, 1.0, 1.0, 0.0, 1.0, 0.0, 0.0, 1.0, 0.0, 1.0, 1.0, 0.0, 1.0, 0.0, 0.0, 1.0, 0.0, 1.0, 1.0, 0.0, 1.0, 0.0, 0.0, 1.0, 0.0, 1.0, 1.0, 0.0, 1.0, 0.0, 0.0, 1.0, 0.0, 1.0, 1.0, 0.0, 1.0, 0.0, 0.0, 1.0, 0.0, 1.0, 1.0, 0.0, 1.0, 0.0, 0.0, 1.0, 0.0, 1.0, 1.0, 0.0, 1.0, 0.0, 0.0, 1.0, 0.0, 1.0, 1.0, 0.0, 1.0])
me_plane_006.use_remesh_preserve_volume = False
me_plane_006.use_remesh_preserve_attributes = False
me_plane_006.use_mirror_vertex_groups = False
me_plane_006.update()
me_plane_001 = bpy.data.meshes.new('Plane.001')
me_plane_001.from_pydata([(1.41, -1.41, 0.0), (1.41, -1.41, 0.3), (-1.41, -1.41, 0.0), (-1.41, -1.41, 0.3), (-1.41, 0.41, 0.0), (-1.41, 0.41, 0.3), (1.41, 0.41, 0.0), (1.41, 0.41, 0.3)], [], [(4, 2, 3, 5), (6, 4, 5, 7), (0, 6, 7, 1), (2, 0, 1, 3)])
_uv = me_plane_001.uv_layers.new(name='UVMap')
_uv.uv.foreach_set('vector', [0.0, 0.0, 1.0, 0.0, 1.0, 1.0, 0.0, 1.0, 0.0, 0.0, 1.0, 0.0, 1.0, 1.0, 0.0, 1.0, 0.0, 0.0, 1.0, 0.0, 1.0, 1.0, 0.0, 1.0, 0.0, 0.0, 1.0, 0.0, 1.0, 1.0, 0.0, 1.0])
me_plane_001.use_remesh_preserve_volume = False
me_plane_001.use_remesh_preserve_attributes = False
me_plane_001.use_mirror_vertex_groups = False
me_plane_001.update()

# ---- objects
ob_plane_005 = bpy.data.objects.new('Plane.005', me_plane_007)
ob_plane_004 = bpy.data.objects.new('Plane.004', me_plane_004)
ob_plane = bpy.data.objects.new('Plane', me_plane)
ob_plane_002 = bpy.data.objects.new('Plane.002', me_plane_005)
ob_plane_003 = bpy.data.objects.new('Plane.003', me_plane_006)
ob_plane_001 = bpy.data.objects.new('Plane.001', me_plane_001)

# ---- transforms, parenting, visibility, modifiers, constraints
ob_plane_005.location = (0.0, 0.0, 0.0)
ob_plane_005.scale = (50.0, 50.0, 50.0)
ob_plane_005.lineart.crease_threshold = 0.0
ob_plane_004.location = (0.0, 0.0, 0.0)
ob_plane_004.scale = (10.0, 10.0, 10.0)
ob_plane_004.lineart.crease_threshold = 0.0
ob_plane.location = (0.0, 0.0, 3.0)
ob_plane.scale = (10.0, 10.0, 10.0)
ob_plane.lineart.crease_threshold = 0.0
ob_plane_002.location = (0.0, 0.0, 6.0)
ob_plane_002.scale = (10.0, 10.0, 10.0)
ob_plane_002.lineart.crease_threshold = 0.0
ob_plane_003.location = (0.0, 0.0, 0.0)
ob_plane_003.scale = (10.0, 10.0, 10.0)
ob_plane_003.lineart.crease_threshold = 0.0
ob_plane_001.location = (0.0, 0.0, 3.0)
ob_plane_001.scale = (10.0, 10.0, 10.0)
ob_plane_001.lineart.crease_threshold = 0.0

# ---- collection membership
col_collection_1.objects.link(ob_plane_005)
col_collection_1.objects.link(ob_plane_004)
col_collection_2.objects.link(ob_plane)
col_collection_3.objects.link(ob_plane_002)
col_collection_11.objects.link(ob_plane_003)
col_collection_12.objects.link(ob_plane_001)

# ---- scene / render settings (as saved in the file)
scene.frame_start = 1; scene.frame_end = 250; scene.frame_set(196)
scene.render.engine = 'CYCLES'
scene.render.image_settings.compression = 0
scene.render.dither_intensity = 0.0
scene.cycles.use_denoising = False
scene.cycles.samples = 128
scene.cycles.sampling_pattern = 'TABULATED_SOBOL'
scene.cycles.use_adaptive_sampling = False
scene.cycles.use_light_tree = False
scene.cycles.blur_glossy = 0.0
scene.cycles.sample_clamp_indirect = 0.0
scene.view_settings.view_transform = 'Filmic'
bpy.context.view_layer.update()

# ---- added for rendering (the .blend has no active camera): camera
cam_auto = bpy.data.cameras.new('AutoCamera')
cam_auto.lens = 50.0
cam_auto.sensor_width = 36.0
cam_auto.clip_end = 1000.0
ob_auto_camera = bpy.data.objects.new('AutoCamera', cam_auto)
scene.collection.objects.link(ob_auto_camera)
ob_auto_camera.location = (31.5457, -42.8548, 28.2365)
ob_auto_camera.rotation_euler = (1.09748, -7.21219e-08, 0.694738)
scene.camera = ob_auto_camera
bpy.context.view_layer.update()

